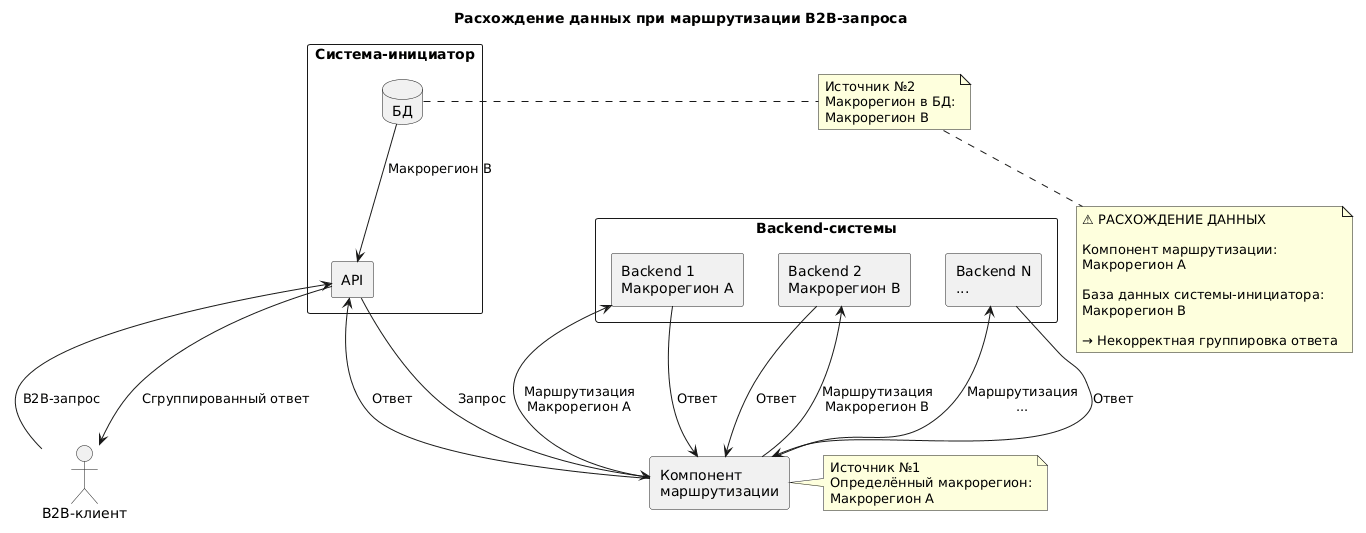

The diagram above was rendered by PlantUML. Its source (embedded in the PNG):
@startuml
title Расхождение данных при маршрутизации B2B-запроса

skinparam componentStyle rectangle
skinparam shadowing false

actor "B2B-клиент" as Client

rectangle "Система-инициатор" as SystemA {
    component "API" as API
    database "БД" as DB
}

component "Компонент\nмаршрутизации" as Router

rectangle "Backend-системы" as Backend {
    component "Backend 1\nМакрорегион A" as F1
    component "Backend 2\nМакрорегион B" as F2
    component "Backend N\n..." as FN
}

Client --> API : B2B-запрос

API --> Router : Запрос

Router --> F1 : Маршрутизация\nМакрорегион A
Router --> F2 : Маршрутизация\nМакрорегион B
Router --> FN : Маршрутизация\n...

F1 --> Router : Ответ
F2 --> Router : Ответ
FN --> Router : Ответ

Router --> API : Ответ

DB --> API : Макрорегион B

API --> Client : Сгруппированный ответ

note right of Router
  Источник №1
  Определённый макрорегион:
  Макрорегион A
end note

note right of DB
  Источник №2
  Макрорегион в БД:
  Макрорегион B
end note

note bottom
  ⚠ РАСХОЖДЕНИЕ ДАННЫХ

  Компонент маршрутизации:
  Макрорегион A

  База данных системы-инициатора:
  Макрорегион B

  → Некорректная группировка ответа
end note
@enduml